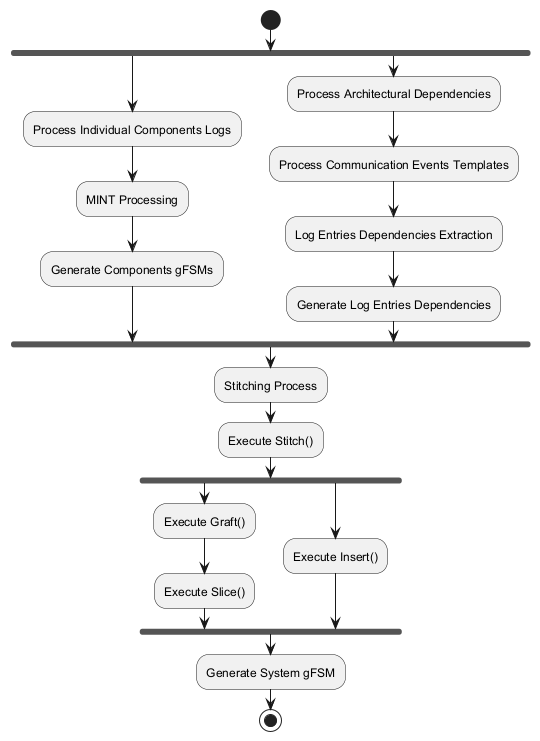

The diagram above was rendered by PlantUML. Its source (embedded in the PNG):
@startuml
start
fork
  :Process Individual Components Logs;
  :MINT Processing;
  :Generate Components gFSMs;
fork again
  :Process Architectural Dependencies;
  :Process Communication Events Templates;
  :Log Entries Dependencies Extraction;
  :Generate Log Entries Dependencies;
end fork
:Stitching Process;
:Execute Stitch();
fork
  :Execute Graft();
  :Execute Slice();
fork again
  :Execute Insert();
end fork
:Generate System gFSM;
stop
@enduml